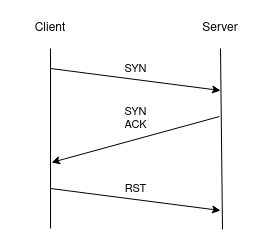

The diagram above was exported from draw.io. Its source (the exported page's mxGraphModel, read from the mxfile embedded in the PNG):
<mxGraphModel dx="478" dy="305" grid="1" gridSize="10" guides="1" tooltips="1" connect="1" arrows="1" fold="1" page="1" pageScale="1" pageWidth="1100" pageHeight="850" background="none" math="0" shadow="0">
  <root>
    <mxCell id="0" />
    <mxCell id="1" parent="0" />
    <mxCell id="28ntUzEVq-tDuEDp2TgP-22" value="" style="rounded=0;whiteSpace=wrap;html=1;strokeColor=none;" vertex="1" parent="1">
      <mxGeometry x="75" y="122" width="270" height="250" as="geometry" />
    </mxCell>
    <mxCell id="28ntUzEVq-tDuEDp2TgP-10" value="Client" style="rounded=0;whiteSpace=wrap;html=1;strokeColor=none;" vertex="1" parent="1">
      <mxGeometry x="90" y="130" width="70" height="40" as="geometry" />
    </mxCell>
    <mxCell id="28ntUzEVq-tDuEDp2TgP-11" value="Server" style="rounded=0;whiteSpace=wrap;html=1;strokeColor=none;" vertex="1" parent="1">
      <mxGeometry x="260" y="130" width="70" height="40" as="geometry" />
    </mxCell>
    <mxCell id="28ntUzEVq-tDuEDp2TgP-12" value="" style="endArrow=none;html=1;rounded=0;entryX=0.5;entryY=1;entryDx=0;entryDy=0;" edge="1" parent="1" target="28ntUzEVq-tDuEDp2TgP-10">
      <mxGeometry width="50" height="50" relative="1" as="geometry">
        <mxPoint x="125" y="350" as="sourcePoint" />
        <mxPoint x="130" y="310" as="targetPoint" />
      </mxGeometry>
    </mxCell>
    <mxCell id="28ntUzEVq-tDuEDp2TgP-14" value="" style="endArrow=none;html=1;rounded=0;entryX=0.5;entryY=1;entryDx=0;entryDy=0;" edge="1" parent="1" target="28ntUzEVq-tDuEDp2TgP-11">
      <mxGeometry width="50" height="50" relative="1" as="geometry">
        <mxPoint x="297" y="351" as="sourcePoint" />
        <mxPoint x="135" y="180" as="targetPoint" />
      </mxGeometry>
    </mxCell>
    <mxCell id="28ntUzEVq-tDuEDp2TgP-15" value="" style="endArrow=classic;html=1;rounded=0;" edge="1" parent="1">
      <mxGeometry width="50" height="50" relative="1" as="geometry">
        <mxPoint x="125" y="190" as="sourcePoint" />
        <mxPoint x="295" y="212" as="targetPoint" />
      </mxGeometry>
    </mxCell>
    <mxCell id="28ntUzEVq-tDuEDp2TgP-16" value="SYN" style="edgeLabel;html=1;align=center;verticalAlign=middle;resizable=0;points=[];" vertex="1" connectable="0" parent="28ntUzEVq-tDuEDp2TgP-15">
      <mxGeometry x="-0.1038" y="1" relative="1" as="geometry">
        <mxPoint x="9" y="-9" as="offset" />
      </mxGeometry>
    </mxCell>
    <mxCell id="28ntUzEVq-tDuEDp2TgP-17" value="" style="endArrow=classic;html=1;rounded=0;" edge="1" parent="1">
      <mxGeometry width="50" height="50" relative="1" as="geometry">
        <mxPoint x="294" y="238" as="sourcePoint" />
        <mxPoint x="126" y="284" as="targetPoint" />
      </mxGeometry>
    </mxCell>
    <mxCell id="28ntUzEVq-tDuEDp2TgP-18" value="&lt;div&gt;SYN&lt;/div&gt;&lt;div&gt;ACK&lt;/div&gt;" style="edgeLabel;html=1;align=center;verticalAlign=middle;resizable=0;points=[];" vertex="1" connectable="0" parent="28ntUzEVq-tDuEDp2TgP-17">
      <mxGeometry x="-0.1038" y="1" relative="1" as="geometry">
        <mxPoint x="-9" y="-20" as="offset" />
      </mxGeometry>
    </mxCell>
    <mxCell id="28ntUzEVq-tDuEDp2TgP-20" value="" style="endArrow=classic;html=1;rounded=0;" edge="1" parent="1">
      <mxGeometry width="50" height="50" relative="1" as="geometry">
        <mxPoint x="125" y="310" as="sourcePoint" />
        <mxPoint x="295" y="332" as="targetPoint" />
      </mxGeometry>
    </mxCell>
    <mxCell id="28ntUzEVq-tDuEDp2TgP-21" value="RST" style="edgeLabel;html=1;align=center;verticalAlign=middle;resizable=0;points=[];" vertex="1" connectable="0" parent="28ntUzEVq-tDuEDp2TgP-20">
      <mxGeometry x="-0.1038" y="1" relative="1" as="geometry">
        <mxPoint x="9" y="-9" as="offset" />
      </mxGeometry>
    </mxCell>
  </root>
</mxGraphModel>